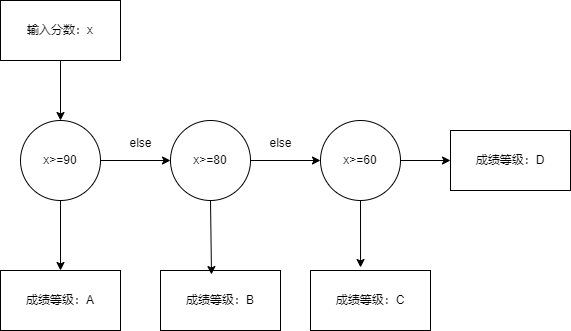

The diagram above was exported from draw.io. Its source (the exported page's mxGraphModel, read from the mxfile embedded in the PNG):
<mxGraphModel dx="706" dy="648" grid="1" gridSize="10" guides="1" tooltips="1" connect="1" arrows="1" fold="1" page="1" pageScale="1" pageWidth="827" pageHeight="1169" math="0" shadow="0">
  <root>
    <mxCell id="0" />
    <mxCell id="1" parent="0" />
    <mxCell id="gKLnYx010hizwses4Ktj-1" value="输入分数：x" style="rounded=0;whiteSpace=wrap;html=1;" vertex="1" parent="1">
      <mxGeometry x="150" y="100" width="120" height="60" as="geometry" />
    </mxCell>
    <mxCell id="gKLnYx010hizwses4Ktj-2" value="x&amp;gt;=90" style="ellipse;whiteSpace=wrap;html=1;aspect=fixed;" vertex="1" parent="1">
      <mxGeometry x="170" y="220" width="80" height="80" as="geometry" />
    </mxCell>
    <mxCell id="gKLnYx010hizwses4Ktj-3" value="" style="endArrow=classic;html=1;rounded=0;exitX=0.5;exitY=1;exitDx=0;exitDy=0;" edge="1" parent="1" source="gKLnYx010hizwses4Ktj-1" target="gKLnYx010hizwses4Ktj-2">
      <mxGeometry width="50" height="50" relative="1" as="geometry">
        <mxPoint x="210" y="170" as="sourcePoint" />
        <mxPoint x="360" y="160" as="targetPoint" />
      </mxGeometry>
    </mxCell>
    <mxCell id="gKLnYx010hizwses4Ktj-4" value="成绩等级：A" style="rounded=0;whiteSpace=wrap;html=1;" vertex="1" parent="1">
      <mxGeometry x="150" y="370" width="120" height="60" as="geometry" />
    </mxCell>
    <mxCell id="gKLnYx010hizwses4Ktj-5" value="" style="endArrow=classic;html=1;rounded=0;exitX=0.5;exitY=1;exitDx=0;exitDy=0;entryX=0.5;entryY=0;entryDx=0;entryDy=0;" edge="1" parent="1" source="gKLnYx010hizwses4Ktj-2" target="gKLnYx010hizwses4Ktj-4">
      <mxGeometry width="50" height="50" relative="1" as="geometry">
        <mxPoint x="250" y="320" as="sourcePoint" />
        <mxPoint x="300" y="270" as="targetPoint" />
      </mxGeometry>
    </mxCell>
    <mxCell id="gKLnYx010hizwses4Ktj-6" value="x&amp;gt;=80" style="ellipse;whiteSpace=wrap;html=1;aspect=fixed;" vertex="1" parent="1">
      <mxGeometry x="320" y="220" width="80" height="80" as="geometry" />
    </mxCell>
    <mxCell id="gKLnYx010hizwses4Ktj-7" value="" style="endArrow=classic;html=1;rounded=0;entryX=0;entryY=0.5;entryDx=0;entryDy=0;" edge="1" parent="1" target="gKLnYx010hizwses4Ktj-6">
      <mxGeometry width="50" height="50" relative="1" as="geometry">
        <mxPoint x="250" y="260" as="sourcePoint" />
        <mxPoint x="300" y="210" as="targetPoint" />
      </mxGeometry>
    </mxCell>
    <mxCell id="gKLnYx010hizwses4Ktj-8" value="x&amp;gt;=60" style="ellipse;whiteSpace=wrap;html=1;aspect=fixed;" vertex="1" parent="1">
      <mxGeometry x="470" y="220" width="80" height="80" as="geometry" />
    </mxCell>
    <mxCell id="gKLnYx010hizwses4Ktj-9" value="" style="endArrow=classic;html=1;rounded=0;entryX=0;entryY=0.5;entryDx=0;entryDy=0;" edge="1" parent="1" target="gKLnYx010hizwses4Ktj-8">
      <mxGeometry width="50" height="50" relative="1" as="geometry">
        <mxPoint x="400" y="260" as="sourcePoint" />
        <mxPoint x="450" y="210" as="targetPoint" />
      </mxGeometry>
    </mxCell>
    <mxCell id="gKLnYx010hizwses4Ktj-11" value="成绩等级：B" style="rounded=0;whiteSpace=wrap;html=1;" vertex="1" parent="1">
      <mxGeometry x="310" y="370" width="120" height="60" as="geometry" />
    </mxCell>
    <mxCell id="gKLnYx010hizwses4Ktj-12" value="" style="endArrow=classic;html=1;rounded=0;exitX=0.5;exitY=1;exitDx=0;exitDy=0;entryX=0.425;entryY=0.067;entryDx=0;entryDy=0;entryPerimeter=0;" edge="1" parent="1" source="gKLnYx010hizwses4Ktj-6" target="gKLnYx010hizwses4Ktj-11">
      <mxGeometry width="50" height="50" relative="1" as="geometry">
        <mxPoint x="360" y="340" as="sourcePoint" />
        <mxPoint x="410" y="290" as="targetPoint" />
      </mxGeometry>
    </mxCell>
    <mxCell id="gKLnYx010hizwses4Ktj-13" value="成绩等级：C" style="rounded=0;whiteSpace=wrap;html=1;" vertex="1" parent="1">
      <mxGeometry x="460" y="370" width="120" height="60" as="geometry" />
    </mxCell>
    <mxCell id="gKLnYx010hizwses4Ktj-14" value="" style="endArrow=classic;html=1;rounded=0;exitX=0.5;exitY=1;exitDx=0;exitDy=0;entryX=0.417;entryY=-0.05;entryDx=0;entryDy=0;entryPerimeter=0;" edge="1" parent="1" source="gKLnYx010hizwses4Ktj-8" target="gKLnYx010hizwses4Ktj-13">
      <mxGeometry width="50" height="50" relative="1" as="geometry">
        <mxPoint x="580" y="320" as="sourcePoint" />
        <mxPoint x="630" y="270" as="targetPoint" />
      </mxGeometry>
    </mxCell>
    <mxCell id="gKLnYx010hizwses4Ktj-15" value="else" style="text;html=1;align=center;verticalAlign=middle;resizable=0;points=[];autosize=1;strokeColor=none;fillColor=none;" vertex="1" parent="1">
      <mxGeometry x="265" y="228" width="50" height="30" as="geometry" />
    </mxCell>
    <mxCell id="gKLnYx010hizwses4Ktj-16" value="else" style="text;html=1;align=center;verticalAlign=middle;resizable=0;points=[];autosize=1;strokeColor=none;fillColor=none;" vertex="1" parent="1">
      <mxGeometry x="405" y="228" width="50" height="30" as="geometry" />
    </mxCell>
    <mxCell id="gKLnYx010hizwses4Ktj-17" value="成绩等级：D" style="rounded=0;whiteSpace=wrap;html=1;" vertex="1" parent="1">
      <mxGeometry x="600" y="230" width="120" height="60" as="geometry" />
    </mxCell>
    <mxCell id="gKLnYx010hizwses4Ktj-18" value="" style="endArrow=classic;html=1;rounded=0;entryX=0;entryY=0.5;entryDx=0;entryDy=0;" edge="1" parent="1" target="gKLnYx010hizwses4Ktj-17">
      <mxGeometry width="50" height="50" relative="1" as="geometry">
        <mxPoint x="550" y="260" as="sourcePoint" />
        <mxPoint x="600" y="210" as="targetPoint" />
      </mxGeometry>
    </mxCell>
  </root>
</mxGraphModel>